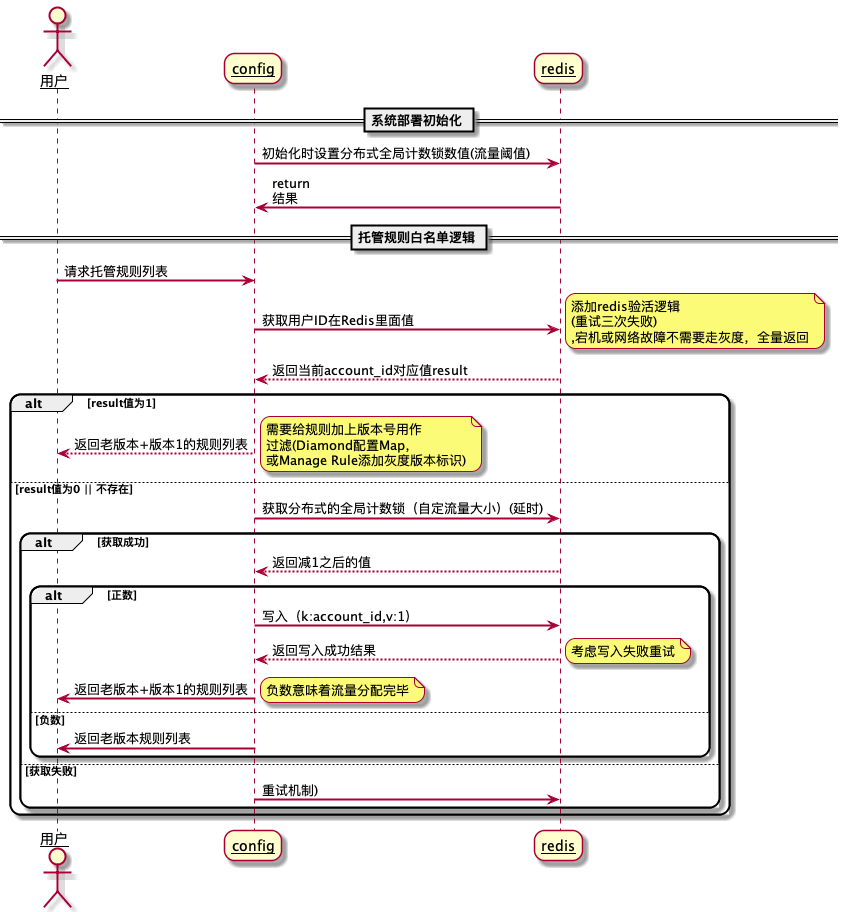

The diagram above was rendered by PlantUML. Its source (embedded in the PNG):
@startuml
== 系统部署初始化 ==
skinparam sequenceArrowThickness 2
skinparam roundcorner 20
skinparam maxmessagesize 60
skinparam sequenceParticipant underline

actor 用户 as user

participant config as cc 

participant redis as redis

cc -> redis: 初始化时设置分布式全局计数锁数值(流量阈值)
redis -> cc: return 结果 

== 托管规则白名单逻辑 ==

user -> cc: 请求托管规则列表 
cc -> redis: 获取用户ID在Redis里面值
note right: 添加redis验活逻辑\n(重试三次失败)\n,宕机或网络故障不需要走灰度，全量返回
redis --> cc: 返回当前account_id对应值result

alt result值为1 
    cc --> user: 返回老版本+版本1的规则列表
    note right: 需要给规则加上版本号用作\n过滤(Diamond配置Map，\n或Manage Rule添加灰度版本标识)

else result值为0 || 不存在
    cc -> redis: 获取分布式的全局计数锁（自定流量大小）(延时)
    alt 获取成功
        redis --> cc: 返回减1之后的值 
        alt 正数 
            cc -> redis: 写入（k:account_id,v:1）
            redis --> cc: 返回写入成功结果
            note right: 考虑写入失败重试
            cc -> user: 返回老版本+版本1的规则列表
        else 负数
            note right:负数意味着流量分配完毕 
            cc -> user: 返回老版本规则列表
        end
    else 获取失败
        cc -> redis: 重试机制)
    end
end

@enduml